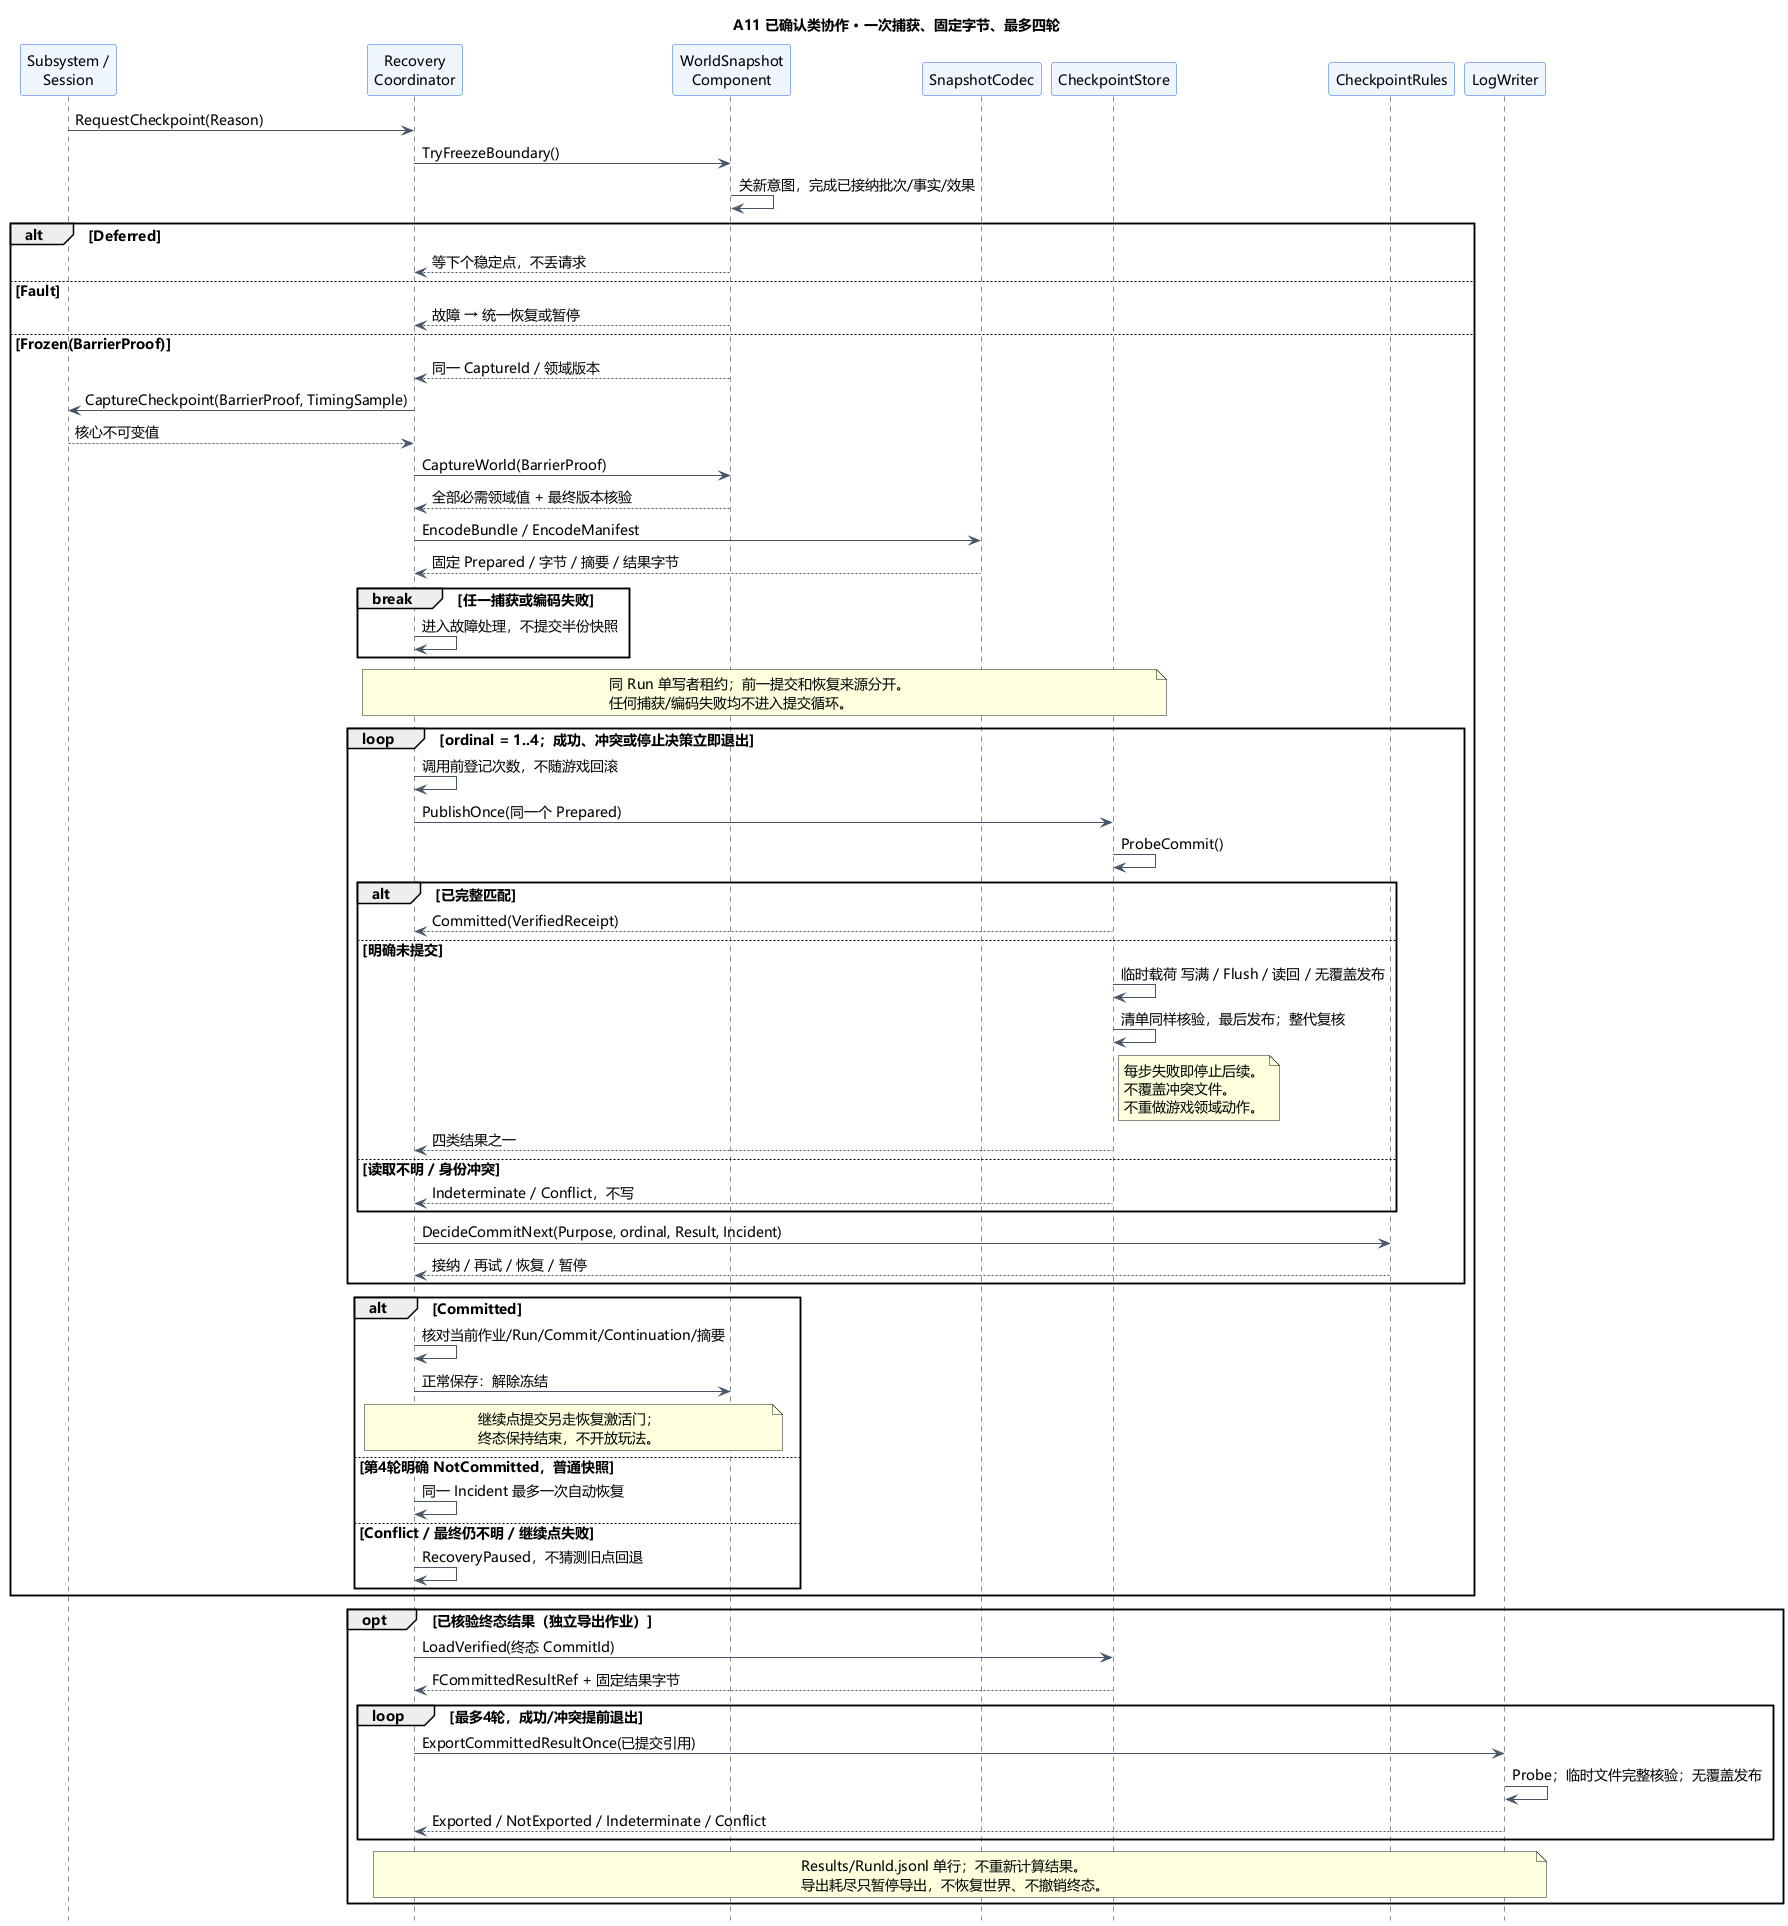

The diagram above was rendered by PlantUML. Its source (embedded in the PNG):
@startuml A11-class-commit-protocol
title A11 已确认类协作 · 一次捕获、固定字节、最多四轮
skinparam defaultFontName Microsoft YaHei
skinparam defaultFontSize 14
skinparam shadowing false
skinparam backgroundColor #FFFFFF
skinparam ParticipantBackgroundColor #EFF6FF
skinparam ParticipantBorderColor #2563EB
skinparam ArrowColor #475569
hide footbox
participant "Subsystem /\nSession" as Host
participant "Recovery\nCoordinator" as C
participant "WorldSnapshot\nComponent" as W
participant "SnapshotCodec" as Codec
participant "CheckpointStore" as Store
participant "CheckpointRules" as Rules
participant "LogWriter" as Log

Host -> C : RequestCheckpoint(Reason)
C -> W : TryFreezeBoundary()
W -> W : 关新意图，完成已接纳批次/事实/效果
alt Deferred
  W --> C : 等下个稳定点，不丢请求
else Fault
  W --> C : 故障 → 统一恢复或暂停
else Frozen(BarrierProof)
  W --> C : 同一 CaptureId / 领域版本
  C -> Host : CaptureCheckpoint(BarrierProof, TimingSample)
  Host --> C : 核心不可变值
  C -> W : CaptureWorld(BarrierProof)
  W --> C : 全部必需领域值 + 最终版本核验
  C -> Codec : EncodeBundle / EncodeManifest
  Codec --> C : 固定 Prepared / 字节 / 摘要 / 结果字节
  break 任一捕获或编码失败
    C -> C : 进入故障处理，不提交半份快照
  end
  note over C,Store
  同 Run 单写者租约；前一提交和恢复来源分开。
  任何捕获/编码失败均不进入提交循环。
  end note
  loop ordinal = 1..4；成功、冲突或停止决策立即退出
    C -> C : 调用前登记次数，不随游戏回滚
    C -> Store : PublishOnce(同一个 Prepared)
    Store -> Store : ProbeCommit()
    alt 已完整匹配
      Store --> C : Committed(VerifiedReceipt)
    else 明确未提交
      Store -> Store : 临时载荷 写满 / Flush / 读回 / 无覆盖发布
      Store -> Store : 清单同样核验，最后发布；整代复核
      note right of Store
      每步失败即停止后续。
      不覆盖冲突文件。
      不重做游戏领域动作。
      end note
      Store --> C : 四类结果之一
    else 读取不明 / 身份冲突
      Store --> C : Indeterminate / Conflict，不写
    end
    C -> Rules : DecideCommitNext(Purpose, ordinal, Result, Incident)
    Rules --> C : 接纳 / 再试 / 恢复 / 暂停
  end
  alt Committed
    C -> C : 核对当前作业/Run/Commit/Continuation/摘要
    C -> W : 正常保存：解除冻结
    note over C,W
    继续点提交另走恢复激活门；
    终态保持结束，不开放玩法。
    end note
  else 第4轮明确 NotCommitted，普通快照
    C -> C : 同一 Incident 最多一次自动恢复
  else Conflict / 最终仍不明 / 继续点失败
    C -> C : RecoveryPaused，不猜测旧点回退
  end
end

opt 已核验终态结果（独立导出作业）
  C -> Store : LoadVerified(终态 CommitId)
  Store --> C : FCommittedResultRef + 固定结果字节
  loop 最多4轮，成功/冲突提前退出
    C -> Log : ExportCommittedResultOnce(已提交引用)
    Log -> Log : Probe；临时文件完整核验；无覆盖发布
    Log --> C : Exported / NotExported / Indeterminate / Conflict
  end
  note over C,Log
  Results/RunId.jsonl 单行；不重新计算结果。
  导出耗尽只暂停导出，不恢复世界、不撤销终态。
  end note
end
@enduml